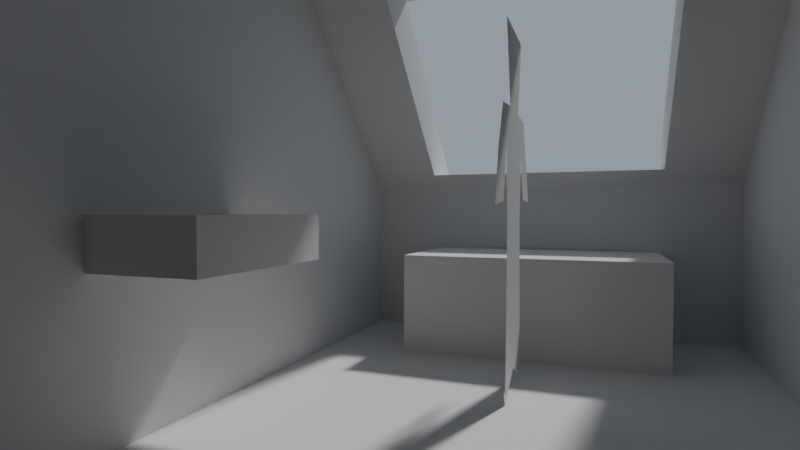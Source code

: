 # Source: models.blend  (saved by Blender 2.80.75; exported with 4.5.12 LTS)
import bpy
from mathutils import Matrix  # noqa: F401  (used for matrix-valued properties, if any)

bpy.ops.wm.read_factory_settings(use_empty=True)
scene = bpy.context.scene
scene.name = 'Scene'

# ---- collections
col_collection = bpy.data.collections.new('Collection'); scene.collection.children.link(col_collection)

# ---- world
world_world = bpy.data.worlds.new('World'); scene.world = world_world
world_world.use_nodes = True; world_world.node_tree.nodes.clear()
_N = world_world.node_tree.nodes; _L = world_world.node_tree.links
n0 = _N.new('ShaderNodeOutputWorld'); n0.name = 'World Output'; n0.location = (300, 300)
n1 = _N.new('ShaderNodeBackground'); n1.name = 'Background'; n1.location = (10, 300)
n1.inputs[0].default_value = (0.5503, 0.6281, 0.7106, 1.0)
n1.inputs[1].default_value = 0.5
_L.new(n1.outputs[0], n0.inputs[0])
n0.is_active_output = True
world_world.color = (0.05088, 0.05088, 0.05088)
world_world.use_sun_shadow = False
world_world.sun_shadow_jitter_overblur = 0.0

# ---- cameras
cam_camera_001 = bpy.data.cameras.new('Camera.001')
cam_camera_001.lens = 24.0

# ---- lights
light_sun = bpy.data.lights.new('Sun', 'SUN')
light_sun.transmission_factor = 0.0
light_sun.angle = 0.07027
light_sun.energy = 2.0
light_sun.shadow_soft_size = 0.125

# ---- meshes
me_cube = bpy.data.meshes.new('Cube')
me_cube.from_pydata([(-2.0, -1.25, 0.0), (-2.0, -1.25, 2.4), (-2.0, 1.25, 0.0), (-2.0, 1.25, 2.4), (2.0, -1.25, 0.0), (2.0, 1.25, 0.0), (2.0, -1.25, 1.055), (0.6547, -1.25, 2.4), (0.6547, 1.25, 2.4), (2.0, 1.25, 1.055), (-2.0, 0.7834, 0.0), (-2.0, -0.7834, 0.0), (-2.0, -0.7834, 2.4), (-2.0, 0.7834, 2.4), (2.0, -0.7834, 0.0), (2.0, 0.7834, 0.0), (0.6547, 0.7834, 2.4), (0.6547, -0.7834, 2.4), (2.0, -0.7834, 1.055), (2.0, 0.7834, 1.055), (1.906, 1.25, 1.149), (0.8358, 1.25, 2.219), (0.8358, -1.25, 2.219), (1.906, -1.25, 1.149), (0.8358, 0.7834, 2.219), (1.906, 0.7834, 1.149), (0.8358, -0.7834, 2.219), (1.906, -0.7834, 1.149), (1.283, 0.7834, 2.219), (2.353, 0.7834, 1.149), (1.283, -0.7834, 2.219), (2.353, -0.7834, 1.149)], [], [(10, 13, 3, 2), (4, 6, 23, 22, 7, 1, 0), (2, 3, 8, 21, 20, 9, 5), (11, 14, 4, 0), (14, 18, 6, 4), (27, 23, 6, 18), (17, 12, 1, 7), (8, 3, 13, 16), (16, 13, 12, 17), (20, 25, 19, 9), (25, 27, 18, 19), (5, 9, 19, 15), (15, 19, 18, 14), (2, 5, 15, 10), (10, 15, 14, 11), (0, 1, 12, 11), (11, 12, 13, 10), (16, 17, 26, 24), (8, 16, 24, 21), (21, 24, 25, 20), (17, 7, 22, 26), (26, 22, 23, 27), (27, 25, 29, 31), (26, 27, 31, 30), (25, 24, 28, 29), (24, 26, 30, 28)])
_uv = me_cube.uv_layers.new(name='UVMap')
_uv.uv.foreach_set('vector', [0.375, 0.1667, 0.625, 0.1667, 0.625, 0.25, 0.375, 0.25, 0.375, 0.75, 0.4849, 0.75, 0.5316, 0.778, 0.5783, 0.8061, 0.625, 0.8341, 0.625, 1.0, 0.375, 1.0, 0.375, 0.25, 0.625, 0.25, 0.625, 0.4159, 0.5783, 0.4439, 0.5316, 0.472, 0.4849, 0.5, 0.375, 0.5, 0.125, 0.6667, 0.375, 0.6667, 0.375, 0.75, 0.125, 0.75, 0.375, 0.6667, 0.4849, 0.6667, 0.4849, 0.75, 0.375, 0.75, 0.5596, 0.6667, 0.5596, 0.75, 0.4849, 0.75, 0.4849, 0.6667, 0.7091, 0.6667, 0.875, 0.6667, 0.875, 0.75, 0.7091, 0.75, 0.7091, 0.5, 0.875, 0.5, 0.875, 0.5833, 0.7091, 0.5833, 0.7091, 0.5833, 0.875, 0.5833, 0.875, 0.6667, 0.7091, 0.6667, 0.5596, 0.5, 0.5596, 0.5833, 0.4849, 0.5833, 0.4849, 0.5, 0.5596, 0.5833, 0.5596, 0.6667, 0.4849, 0.6667, 0.4849, 0.5833, 0.375, 0.5, 0.4849, 0.5, 0.4849, 0.5833, 0.375, 0.5833, 0.375, 0.5833, 0.4849, 0.5833, 0.4849, 0.6667, 0.375, 0.6667, 0.125, 0.5, 0.375, 0.5, 0.375, 0.5833, 0.125, 0.5833, 0.125, 0.5833, 0.375, 0.5833, 0.375, 0.6667, 0.125, 0.6667, 0.375, 0.0, 0.625, 0.0, 0.625, 0.08333, 0.375, 0.08333, 0.375, 0.08333, 0.625, 0.08333, 0.625, 0.1667, 0.375, 0.1667, 0.7091, 0.5833, 0.7091, 0.6667, 0.6343, 0.6667, 0.6343, 0.5833, 0.7091, 0.5, 0.7091, 0.5833, 0.6343, 0.5833, 0.6343, 0.5, 0.6343, 0.5, 0.6343, 0.5833, 0.5596, 0.5833, 0.5596, 0.5, 0.7091, 0.6667, 0.7091, 0.75, 0.6343, 0.75, 0.6343, 0.6667, 0.6343, 0.6667, 0.6343, 0.75, 0.5596, 0.75, 0.5596, 0.6667, 0.5596, 0.6667, 0.5596, 0.5833, 0.5596, 0.5833, 0.5596, 0.6667, 0.6343, 0.6667, 0.5596, 0.6667, 0.5596, 0.6667, 0.6343, 0.6667, 0.5596, 0.5833, 0.6343, 0.5833, 0.6343, 0.5833, 0.5596, 0.5833, 0.6343, 0.5833, 0.6343, 0.6667, 0.6343, 0.6667, 0.6343, 0.5833])
me_cube.use_remesh_preserve_volume = False
me_cube.use_remesh_preserve_attributes = False
me_cube.use_mirror_vertex_groups = False
me_cube.update()
me_cube_001 = bpy.data.meshes.new('Cube.001')
me_cube_001.from_pydata([(1.177, -0.76, 0.0), (1.177, -0.76, 0.6), (1.177, 0.76, 0.0), (1.177, 0.76, 0.6), (1.987, -0.76, 0.0), (1.987, -0.76, 0.6), (1.987, 0.76, 0.0), (1.987, 0.76, 0.6)], [], [(0, 1, 3, 2), (2, 3, 7, 6), (6, 7, 5, 4), (4, 5, 1, 0), (2, 6, 4, 0), (7, 3, 1, 5)])
_uv = me_cube_001.uv_layers.new(name='UVMap')
_uv.uv.foreach_set('vector', [0.375, 0.0, 0.625, 0.0, 0.625, 0.25, 0.375, 0.25, 0.375, 0.25, 0.625, 0.25, 0.625, 0.5, 0.375, 0.5, 0.375, 0.5, 0.625, 0.5, 0.625, 0.75, 0.375, 0.75, 0.375, 0.75, 0.625, 0.75, 0.625, 1.0, 0.375, 1.0, 0.125, 0.5, 0.375, 0.5, 0.375, 0.75, 0.125, 0.75, 0.625, 0.5, 0.875, 0.5, 0.875, 0.75, 0.625, 0.75])
me_cube_001.use_remesh_preserve_volume = False
me_cube_001.use_remesh_preserve_attributes = False
me_cube_001.use_mirror_vertex_groups = False
me_cube_001.update()
me_plane = bpy.data.meshes.new('Plane')
me_plane.from_pydata([(0.4249, 3.934e-08, 1.037e-07), (0.8849, 3.934e-08, 1.037e-07), (0.4249, -3.672e-08, 1.74), (0.8849, -3.672e-08, 1.74), (0.5343, -2.016e-08, 1.361), (0.7755, -2.016e-08, 1.361), (0.4316, -8.406e-10, 1.158), (0.4628, 2.005e-08, 0.8131), (0.847, 2.005e-08, 0.8131), (0.8849, 4.179e-11, 1.151), (0.9847, -1.884e-08, 1.352), (1.094, 1.365e-09, 1.142), (0.9812, 2.96e-08, 0.9363), (1.19, 3.093e-08, 0.9267), (0.3351, -1.795e-08, 1.345), (0.2324, 1.365e-09, 1.142), (0.3618, 3.225e-08, 0.9171), (0.1627, 3.446e-08, 0.901), (0.6549, 3.95e-08, 0.1068), (0.6549, -3.672e-08, 1.74), (0.6549, -2.016e-08, 1.361), (0.6549, 2.005e-08, 0.8131), (0.6582, -3.994e-10, 1.155)], [], [(20, 5, 3, 19), (22, 9, 5, 20), (18, 1, 8, 21), (21, 8, 9, 22), (5, 9, 11, 10), (11, 9, 12, 13), (6, 4, 14, 15), (6, 15, 17, 16), (7, 21, 22, 6), (0, 18, 21, 7), (6, 22, 20, 4), (4, 20, 19, 2)])
_uv = me_plane.uv_layers.new(name='UVMap')
_uv.uv.foreach_set('vector', [0.5, 0.7823, 1.0, 0.7823, 1.0, 1.0, 0.5, 1.0, 0.5, 0.5215, 1.0, 0.5215, 1.0, 0.7823, 0.5, 0.7823, 0.5, 0.0, 1.0, 0.0, 1.0, 0.2608, 0.5, 0.2608, 0.5, 0.2608, 1.0, 0.2608, 1.0, 0.5215, 0.5, 0.5215, 1.0, 0.7823, 1.0, 0.5215, 1.0, 0.5215, 1.0, 0.7823, 1.0, 0.5215, 1.0, 0.5215, 1.0, 0.5215, 1.0, 0.5215, 0.0, 0.5215, 0.0, 0.7823, 0.0, 0.7823, 0.0, 0.5215, 0.0, 0.5215, 0.0, 0.5215, 0.0, 0.5215, 0.0, 0.5215, 0.0, 0.2608, 0.5, 0.2608, 0.5, 0.5215, 0.0, 0.5215, 0.0, 0.0, 0.5, 0.0, 0.5, 0.2608, 0.0, 0.2608, 0.0, 0.5215, 0.5, 0.5215, 0.5, 0.7823, 0.0, 0.7823, 0.0, 0.7823, 0.5, 0.7823, 0.5, 1.0, 0.0, 1.0])
me_plane.use_remesh_preserve_volume = False
me_plane.use_remesh_preserve_attributes = False
me_plane.use_mirror_vertex_groups = False
me_plane.update()
me_cube_002 = bpy.data.meshes.new('Cube.002')
me_cube_002.from_pydata([(-1.0, -1.0, -5.96e-08), (-1.0, -1.0, 2.0), (-1.0, 1.0, -5.96e-08), (-1.0, 1.0, 2.0), (1.0, -1.0, -5.96e-08), (1.0, -1.0, 2.0), (1.0, 1.0, -5.96e-08), (1.0, 1.0, 2.0)], [], [(0, 1, 3, 2), (2, 3, 7, 6), (6, 7, 5, 4), (4, 5, 1, 0), (2, 6, 4, 0), (7, 3, 1, 5)])
_uv = me_cube_002.uv_layers.new(name='UVMap')
_uv.uv.foreach_set('vector', [0.375, 0.0, 0.625, 0.0, 0.625, 0.25, 0.375, 0.25, 0.375, 0.25, 0.625, 0.25, 0.625, 0.5, 0.375, 0.5, 0.375, 0.5, 0.625, 0.5, 0.625, 0.75, 0.375, 0.75, 0.375, 0.75, 0.625, 0.75, 0.625, 1.0, 0.375, 1.0, 0.125, 0.5, 0.375, 0.5, 0.375, 0.75, 0.125, 0.75, 0.625, 0.5, 0.875, 0.5, 0.875, 0.75, 0.625, 0.75])
me_cube_002.use_remesh_preserve_volume = False
me_cube_002.use_remesh_preserve_attributes = False
me_cube_002.use_mirror_vertex_groups = False
me_cube_002.update()

# ---- objects
ob_cube = bpy.data.objects.new('Cube', me_cube)
ob_cube_001 = bpy.data.objects.new('Cube.001', me_cube_001)
ob_plane = bpy.data.objects.new('Plane', me_plane)
ob_cube_002 = bpy.data.objects.new('Cube.002', me_cube_002)
ob_camera = bpy.data.objects.new('Camera', cam_camera_001)
ob_sun = bpy.data.objects.new('Sun', light_sun)

# ---- transforms, parenting, visibility, modifiers, constraints
ob_cube.location = (0.0, 0.0, 0.0)
ob_cube.display_type = 'WIRE'
ob_cube.lineart.crease_threshold = 0.0
ob_cube_001.location = (0.0, 0.0, 0.0)
ob_cube_001.lineart.crease_threshold = 0.0
ob_plane.location = (0.0, 0.0, 0.0)
ob_plane.lineart.crease_threshold = 0.0
ob_cube_002.location = (-0.2677, 1.011, 0.66)
ob_cube_002.scale = (0.38, 0.24, 0.1)
ob_cube_002.lineart.crease_threshold = 0.0
ob_camera.location = (-1.965, -0.3949, 0.8691)
ob_camera.rotation_euler = (1.547, 3.475e-06, -1.211)
ob_camera.lineart.crease_threshold = 0.0
ob_sun.location = (4.49, -1.115, 4.06)
ob_sun.rotation_euler = (4.736e-08, 0.7386, -0.2991)
ob_sun.lineart.crease_threshold = 0.0

# ---- collection membership
col_collection.objects.link(ob_cube)
col_collection.objects.link(ob_cube_001)
col_collection.objects.link(ob_plane)
col_collection.objects.link(ob_cube_002)
col_collection.objects.link(ob_camera)
col_collection.objects.link(ob_sun)

# ---- scene / render settings (as saved in the file)
scene.camera = ob_camera
scene.frame_start = 1; scene.frame_end = 250; scene.frame_set(1)
scene.render.engine = 'CYCLES'
scene.render.use_border = True
scene.cycles.use_denoising = False
scene.cycles.samples = 500
scene.cycles.sampling_pattern = 'TABULATED_SOBOL'
scene.cycles.use_adaptive_sampling = False
scene.cycles.use_light_tree = False
scene.view_settings.view_transform = 'Filmic'
bpy.context.view_layer.update()
